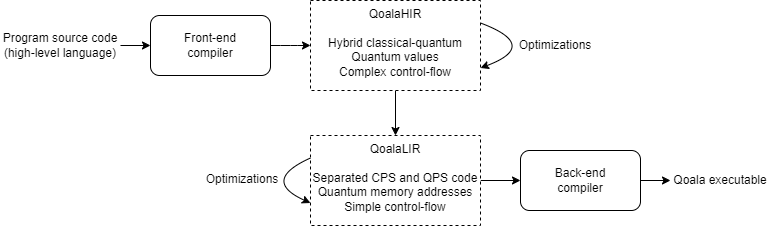

The diagram above was exported from draw.io. Its source (the exported page's mxGraphModel, read from the mxfile embedded in the PNG):
<mxGraphModel dx="1390" dy="476" grid="1" gridSize="10" guides="1" tooltips="1" connect="1" arrows="1" fold="1" page="1" pageScale="1" pageWidth="850" pageHeight="1100" math="0" shadow="0">
  <root>
    <mxCell id="0" />
    <mxCell id="1" parent="0" />
    <mxCell id="4" style="edgeStyle=none;html=1;exitX=1;exitY=0.5;exitDx=0;exitDy=0;" parent="1" source="2" target="3" edge="1">
      <mxGeometry relative="1" as="geometry" />
    </mxCell>
    <mxCell id="2" value="Program source code&lt;div&gt;(high-level language)&lt;/div&gt;" style="text;html=1;align=center;verticalAlign=middle;whiteSpace=wrap;rounded=0;" parent="1" vertex="1">
      <mxGeometry x="90" y="270" width="120" height="40" as="geometry" />
    </mxCell>
    <mxCell id="7" style="edgeStyle=none;html=1;exitX=1;exitY=0.5;exitDx=0;exitDy=0;entryX=0;entryY=0.5;entryDx=0;entryDy=0;" parent="1" source="3" target="11" edge="1">
      <mxGeometry relative="1" as="geometry">
        <mxPoint x="400" y="290" as="targetPoint" />
        <Array as="points">
          <mxPoint x="380" y="290" />
        </Array>
      </mxGeometry>
    </mxCell>
    <mxCell id="3" value="Front-end&lt;div&gt;compiler&lt;/div&gt;" style="rounded=1;whiteSpace=wrap;html=1;" parent="1" vertex="1">
      <mxGeometry x="240" y="260" width="120" height="60" as="geometry" />
    </mxCell>
    <mxCell id="10" style="edgeStyle=none;html=1;exitX=1;exitY=0.5;exitDx=0;exitDy=0;entryX=0;entryY=0.5;entryDx=0;entryDy=0;" parent="1" source="5" target="9" edge="1">
      <mxGeometry relative="1" as="geometry" />
    </mxCell>
    <mxCell id="5" value="Back-end&lt;div&gt;compiler&lt;/div&gt;" style="rounded=1;whiteSpace=wrap;html=1;" parent="1" vertex="1">
      <mxGeometry x="610" y="395" width="120" height="60" as="geometry" />
    </mxCell>
    <mxCell id="8" style="edgeStyle=none;html=1;exitX=1;exitY=0.5;exitDx=0;exitDy=0;entryX=0;entryY=0.5;entryDx=0;entryDy=0;" parent="1" source="13" target="5" edge="1">
      <mxGeometry relative="1" as="geometry">
        <mxPoint x="670" y="290" as="sourcePoint" />
      </mxGeometry>
    </mxCell>
    <mxCell id="9" value="Qoala executable" style="text;html=1;align=center;verticalAlign=middle;whiteSpace=wrap;rounded=0;" parent="1" vertex="1">
      <mxGeometry x="760" y="410" width="100" height="30" as="geometry" />
    </mxCell>
    <mxCell id="14" style="edgeStyle=none;html=1;exitX=0.5;exitY=1;exitDx=0;exitDy=0;entryX=0.5;entryY=0;entryDx=0;entryDy=0;" edge="1" parent="1" source="11" target="13">
      <mxGeometry relative="1" as="geometry" />
    </mxCell>
    <mxCell id="11" value="QoalaHIR&lt;div&gt;&lt;br&gt;&lt;/div&gt;&lt;div&gt;Hybrid classical-quantum&lt;/div&gt;&lt;div&gt;Quantum values&lt;/div&gt;&lt;div&gt;Complex control-flow&lt;/div&gt;" style="rounded=0;whiteSpace=wrap;html=1;verticalAlign=top;dashed=1;" vertex="1" parent="1">
      <mxGeometry x="400" y="245" width="170" height="90" as="geometry" />
    </mxCell>
    <mxCell id="13" value="QoalaLIR&lt;div&gt;&lt;br&gt;&lt;/div&gt;&lt;div&gt;Separated CPS and QPS code&lt;/div&gt;&lt;div&gt;Quantum memory addresses&lt;/div&gt;&lt;div&gt;Simple control-flow&lt;/div&gt;" style="rounded=0;whiteSpace=wrap;html=1;verticalAlign=top;dashed=1;" vertex="1" parent="1">
      <mxGeometry x="400" y="380" width="170" height="90" as="geometry" />
    </mxCell>
    <mxCell id="17" style="edgeStyle=orthogonalEdgeStyle;html=1;exitX=1;exitY=0.25;exitDx=0;exitDy=0;entryX=1;entryY=0.75;entryDx=0;entryDy=0;curved=1;" edge="1" parent="1" source="11" target="11">
      <mxGeometry relative="1" as="geometry">
        <Array as="points">
          <mxPoint x="630" y="290" />
        </Array>
      </mxGeometry>
    </mxCell>
    <mxCell id="18" value="Optimizations" style="text;html=1;align=center;verticalAlign=middle;whiteSpace=wrap;rounded=0;" vertex="1" parent="1">
      <mxGeometry x="600" y="275" width="90" height="30" as="geometry" />
    </mxCell>
    <mxCell id="20" style="edgeStyle=orthogonalEdgeStyle;html=1;exitX=0;exitY=0.25;exitDx=0;exitDy=0;entryX=0;entryY=0.75;entryDx=0;entryDy=0;curved=1;" edge="1" parent="1" source="13" target="13">
      <mxGeometry relative="1" as="geometry">
        <Array as="points">
          <mxPoint x="350" y="425" />
        </Array>
      </mxGeometry>
    </mxCell>
    <mxCell id="21" value="Optimizations" style="text;html=1;align=center;verticalAlign=middle;whiteSpace=wrap;rounded=0;" vertex="1" parent="1">
      <mxGeometry x="287" y="409" width="90" height="30" as="geometry" />
    </mxCell>
  </root>
</mxGraphModel>